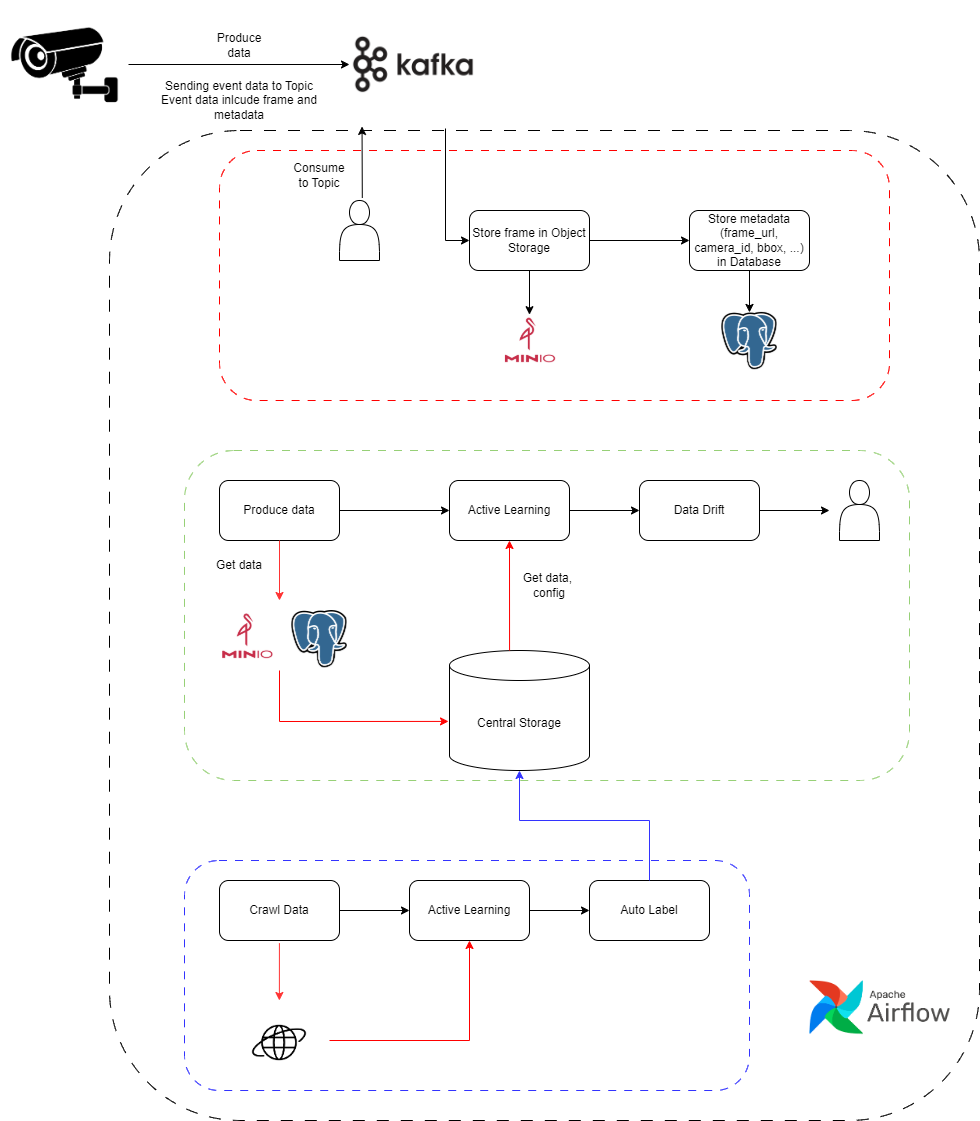

The diagram above was exported from draw.io. Its source (the exported page's mxGraphModel, read from the mxfile embedded in the PNG):
<mxGraphModel dx="2344" dy="2161" grid="1" gridSize="10" guides="1" tooltips="1" connect="1" arrows="1" fold="1" page="1" pageScale="1" pageWidth="850" pageHeight="1100" math="0" shadow="0">
  <root>
    <mxCell id="0" />
    <mxCell id="1" parent="0" />
    <mxCell id="6NeYQy5s_Fg0ChDHObrt-53" value="" style="rounded=1;whiteSpace=wrap;html=1;strokeColor=#000000;dashed=1;dashPattern=12 12;" vertex="1" parent="1">
      <mxGeometry x="-380" width="870" height="990" as="geometry" />
    </mxCell>
    <mxCell id="6NeYQy5s_Fg0ChDHObrt-52" value="" style="rounded=1;whiteSpace=wrap;html=1;strokeColor=#3333FF;dashed=1;dashPattern=8 8;" vertex="1" parent="1">
      <mxGeometry x="-305" y="730" width="565" height="230" as="geometry" />
    </mxCell>
    <mxCell id="6NeYQy5s_Fg0ChDHObrt-38" value="" style="rounded=1;whiteSpace=wrap;html=1;strokeColor=#97D077;dashed=1;dashPattern=8 8;" vertex="1" parent="1">
      <mxGeometry x="-305" y="320" width="725" height="330" as="geometry" />
    </mxCell>
    <mxCell id="6NeYQy5s_Fg0ChDHObrt-21" value="" style="rounded=1;whiteSpace=wrap;html=1;strokeColor=#FF0000;dashed=1;dashPattern=8 8;" vertex="1" parent="1">
      <mxGeometry x="-270" y="20" width="670" height="250" as="geometry" />
    </mxCell>
    <mxCell id="6NeYQy5s_Fg0ChDHObrt-1" value="Store frame in Object Storage" style="rounded=1;whiteSpace=wrap;html=1;" vertex="1" parent="1">
      <mxGeometry x="-20" y="80" width="120" height="60" as="geometry" />
    </mxCell>
    <mxCell id="6NeYQy5s_Fg0ChDHObrt-2" value="Store metadata (frame_url, camera_id, bbox, ...) in Database" style="rounded=1;whiteSpace=wrap;html=1;" vertex="1" parent="1">
      <mxGeometry x="200" y="80" width="120" height="60" as="geometry" />
    </mxCell>
    <mxCell id="6NeYQy5s_Fg0ChDHObrt-3" value="" style="shape=image;verticalLabelPosition=bottom;labelBackgroundColor=default;verticalAlign=top;aspect=fixed;imageAspect=0;image=https://juststickers.in/wp-content/uploads/2019/07/apache-kafka.png;" vertex="1" parent="1">
      <mxGeometry x="-140" y="-130" width="128" height="128" as="geometry" />
    </mxCell>
    <mxCell id="6NeYQy5s_Fg0ChDHObrt-4" value="" style="shape=image;verticalLabelPosition=bottom;labelBackgroundColor=default;verticalAlign=top;aspect=fixed;imageAspect=0;image=https://stackjava.com/wp-content/uploads/2020/05/minio-logo.jpg;" vertex="1" parent="1">
      <mxGeometry x="12.5" y="184.18" width="55" height="55" as="geometry" />
    </mxCell>
    <mxCell id="6NeYQy5s_Fg0ChDHObrt-6" value="" style="shape=image;verticalLabelPosition=bottom;labelBackgroundColor=default;verticalAlign=top;aspect=fixed;imageAspect=0;image=https://img.freepik.com/premium-vector/cctv-camera-icon-logo-vector-design-template_827767-1414.jpg;" vertex="1" parent="1">
      <mxGeometry x="-489" y="-130" width="128" height="128" as="geometry" />
    </mxCell>
    <mxCell id="6NeYQy5s_Fg0ChDHObrt-7" value="" style="endArrow=classic;html=1;rounded=0;exitX=1;exitY=0.5;exitDx=0;exitDy=0;entryX=0;entryY=0.5;entryDx=0;entryDy=0;" edge="1" parent="1" source="6NeYQy5s_Fg0ChDHObrt-6" target="6NeYQy5s_Fg0ChDHObrt-3">
      <mxGeometry width="50" height="50" relative="1" as="geometry">
        <mxPoint x="-280" y="10" as="sourcePoint" />
        <mxPoint x="-230" y="-40" as="targetPoint" />
      </mxGeometry>
    </mxCell>
    <mxCell id="6NeYQy5s_Fg0ChDHObrt-8" value="Produce data" style="text;html=1;align=center;verticalAlign=middle;whiteSpace=wrap;rounded=0;" vertex="1" parent="1">
      <mxGeometry x="-280" y="-100" width="60" height="30" as="geometry" />
    </mxCell>
    <mxCell id="6NeYQy5s_Fg0ChDHObrt-9" value="Sending event data to Topic&lt;br&gt;Event data inlcude frame and metadata" style="text;html=1;align=center;verticalAlign=middle;whiteSpace=wrap;rounded=0;" vertex="1" parent="1">
      <mxGeometry x="-330" y="-50" width="160" height="40" as="geometry" />
    </mxCell>
    <mxCell id="6NeYQy5s_Fg0ChDHObrt-10" value="" style="shape=actor;whiteSpace=wrap;html=1;" vertex="1" parent="1">
      <mxGeometry x="-150" y="70" width="40" height="60" as="geometry" />
    </mxCell>
    <mxCell id="6NeYQy5s_Fg0ChDHObrt-11" value="" style="endArrow=classic;html=1;rounded=0;exitX=0.57;exitY=-0.042;exitDx=0;exitDy=0;entryX=0.098;entryY=0.984;entryDx=0;entryDy=0;entryPerimeter=0;exitPerimeter=0;" edge="1" parent="1" source="6NeYQy5s_Fg0ChDHObrt-10" target="6NeYQy5s_Fg0ChDHObrt-3">
      <mxGeometry width="50" height="50" relative="1" as="geometry">
        <mxPoint x="-90" y="50" as="sourcePoint" />
        <mxPoint x="-40" as="targetPoint" />
      </mxGeometry>
    </mxCell>
    <mxCell id="6NeYQy5s_Fg0ChDHObrt-12" value="Consume to Topic" style="text;html=1;align=center;verticalAlign=middle;whiteSpace=wrap;rounded=0;" vertex="1" parent="1">
      <mxGeometry x="-200" y="30" width="60" height="30" as="geometry" />
    </mxCell>
    <mxCell id="6NeYQy5s_Fg0ChDHObrt-13" value="" style="shape=image;verticalLabelPosition=bottom;labelBackgroundColor=default;verticalAlign=top;aspect=fixed;imageAspect=0;image=data:image/png,(base64 omitted: 9192 chars);" vertex="1" parent="1">
      <mxGeometry x="232.25" y="181.92000000000002" width="55.5" height="57.26" as="geometry" />
    </mxCell>
    <mxCell id="6NeYQy5s_Fg0ChDHObrt-14" value="" style="endArrow=classic;html=1;rounded=0;exitX=0.75;exitY=1;exitDx=0;exitDy=0;entryX=0;entryY=0.5;entryDx=0;entryDy=0;" edge="1" parent="1" source="6NeYQy5s_Fg0ChDHObrt-3" target="6NeYQy5s_Fg0ChDHObrt-1">
      <mxGeometry width="50" height="50" relative="1" as="geometry">
        <mxPoint x="60" y="90" as="sourcePoint" />
        <mxPoint x="110" y="40" as="targetPoint" />
        <Array as="points">
          <mxPoint x="-44" y="110" />
        </Array>
      </mxGeometry>
    </mxCell>
    <mxCell id="6NeYQy5s_Fg0ChDHObrt-15" value="" style="endArrow=classic;html=1;rounded=0;exitX=0.5;exitY=1;exitDx=0;exitDy=0;entryX=0.5;entryY=0;entryDx=0;entryDy=0;" edge="1" parent="1" source="6NeYQy5s_Fg0ChDHObrt-1" target="6NeYQy5s_Fg0ChDHObrt-4">
      <mxGeometry width="50" height="50" relative="1" as="geometry">
        <mxPoint x="60" y="130" as="sourcePoint" />
        <mxPoint x="110" y="80" as="targetPoint" />
      </mxGeometry>
    </mxCell>
    <mxCell id="6NeYQy5s_Fg0ChDHObrt-16" value="" style="endArrow=classic;html=1;rounded=0;entryX=0;entryY=0.5;entryDx=0;entryDy=0;exitX=1;exitY=0.5;exitDx=0;exitDy=0;" edge="1" parent="1" source="6NeYQy5s_Fg0ChDHObrt-1" target="6NeYQy5s_Fg0ChDHObrt-2">
      <mxGeometry width="50" height="50" relative="1" as="geometry">
        <mxPoint x="60" y="130" as="sourcePoint" />
        <mxPoint x="110" y="80" as="targetPoint" />
      </mxGeometry>
    </mxCell>
    <mxCell id="6NeYQy5s_Fg0ChDHObrt-17" value="" style="endArrow=classic;html=1;rounded=0;exitX=0.5;exitY=1;exitDx=0;exitDy=0;entryX=0.5;entryY=0;entryDx=0;entryDy=0;" edge="1" parent="1" source="6NeYQy5s_Fg0ChDHObrt-2" target="6NeYQy5s_Fg0ChDHObrt-13">
      <mxGeometry width="50" height="50" relative="1" as="geometry">
        <mxPoint x="60" y="130" as="sourcePoint" />
        <mxPoint x="110" y="80" as="targetPoint" />
      </mxGeometry>
    </mxCell>
    <mxCell id="6NeYQy5s_Fg0ChDHObrt-18" value="Central Storage" style="shape=cylinder3;whiteSpace=wrap;html=1;boundedLbl=1;backgroundOutline=1;size=15;" vertex="1" parent="1">
      <mxGeometry x="-40" y="520" width="140" height="120" as="geometry" />
    </mxCell>
    <mxCell id="6NeYQy5s_Fg0ChDHObrt-22" value="Active Learning" style="rounded=1;whiteSpace=wrap;html=1;" vertex="1" parent="1">
      <mxGeometry x="-40" y="350" width="120" height="60" as="geometry" />
    </mxCell>
    <mxCell id="6NeYQy5s_Fg0ChDHObrt-25" value="Produce data" style="rounded=1;whiteSpace=wrap;html=1;" vertex="1" parent="1">
      <mxGeometry x="-270" y="350" width="120" height="60" as="geometry" />
    </mxCell>
    <mxCell id="6NeYQy5s_Fg0ChDHObrt-26" value="" style="shape=image;verticalLabelPosition=bottom;labelBackgroundColor=default;verticalAlign=top;aspect=fixed;imageAspect=0;image=https://stackjava.com/wp-content/uploads/2020/05/minio-logo.jpg;" vertex="1" parent="1">
      <mxGeometry x="-270" y="480" width="55" height="55" as="geometry" />
    </mxCell>
    <mxCell id="6NeYQy5s_Fg0ChDHObrt-27" value="" style="shape=image;verticalLabelPosition=bottom;labelBackgroundColor=default;verticalAlign=top;aspect=fixed;imageAspect=0;image=data:image/png,(base64 omitted: 9192 chars);" vertex="1" parent="1">
      <mxGeometry x="-197.75" y="480" width="55.5" height="57.26" as="geometry" />
    </mxCell>
    <mxCell id="6NeYQy5s_Fg0ChDHObrt-28" value="" style="endArrow=classic;html=1;rounded=0;exitX=0.5;exitY=1;exitDx=0;exitDy=0;strokeColor=#FF3333;" edge="1" parent="1" source="6NeYQy5s_Fg0ChDHObrt-25">
      <mxGeometry width="50" height="50" relative="1" as="geometry">
        <mxPoint x="180" y="320" as="sourcePoint" />
        <mxPoint x="-210" y="470" as="targetPoint" />
      </mxGeometry>
    </mxCell>
    <mxCell id="6NeYQy5s_Fg0ChDHObrt-29" value="Get data" style="text;html=1;align=center;verticalAlign=middle;whiteSpace=wrap;rounded=0;" vertex="1" parent="1">
      <mxGeometry x="-280" y="420" width="60" height="30" as="geometry" />
    </mxCell>
    <mxCell id="6NeYQy5s_Fg0ChDHObrt-30" value="" style="endArrow=classic;html=1;rounded=0;entryX=-0.007;entryY=0.591;entryDx=0;entryDy=0;entryPerimeter=0;strokeColor=#FF0000;" edge="1" parent="1" target="6NeYQy5s_Fg0ChDHObrt-18">
      <mxGeometry width="50" height="50" relative="1" as="geometry">
        <mxPoint x="-210" y="540" as="sourcePoint" />
        <mxPoint x="-147.75" y="560" as="targetPoint" />
        <Array as="points">
          <mxPoint x="-210" y="591" />
        </Array>
      </mxGeometry>
    </mxCell>
    <mxCell id="6NeYQy5s_Fg0ChDHObrt-31" value="" style="endArrow=classic;html=1;rounded=0;exitX=1;exitY=0.5;exitDx=0;exitDy=0;" edge="1" parent="1" source="6NeYQy5s_Fg0ChDHObrt-25" target="6NeYQy5s_Fg0ChDHObrt-22">
      <mxGeometry width="50" height="50" relative="1" as="geometry">
        <mxPoint x="180" y="320" as="sourcePoint" />
        <mxPoint x="230" y="270" as="targetPoint" />
      </mxGeometry>
    </mxCell>
    <mxCell id="6NeYQy5s_Fg0ChDHObrt-32" value="" style="endArrow=classic;html=1;rounded=0;exitX=0.429;exitY=0;exitDx=0;exitDy=0;exitPerimeter=0;entryX=0.5;entryY=1;entryDx=0;entryDy=0;strokeColor=#FF0000;" edge="1" parent="1" source="6NeYQy5s_Fg0ChDHObrt-18" target="6NeYQy5s_Fg0ChDHObrt-22">
      <mxGeometry width="50" height="50" relative="1" as="geometry">
        <mxPoint x="180" y="320" as="sourcePoint" />
        <mxPoint x="230" y="270" as="targetPoint" />
      </mxGeometry>
    </mxCell>
    <mxCell id="6NeYQy5s_Fg0ChDHObrt-33" value="Get data,&amp;nbsp;&lt;br&gt;config" style="text;html=1;align=center;verticalAlign=middle;whiteSpace=wrap;rounded=0;" vertex="1" parent="1">
      <mxGeometry x="30" y="440" width="60" height="30" as="geometry" />
    </mxCell>
    <mxCell id="6NeYQy5s_Fg0ChDHObrt-34" value="Data Drift" style="rounded=1;whiteSpace=wrap;html=1;" vertex="1" parent="1">
      <mxGeometry x="150" y="350" width="120" height="60" as="geometry" />
    </mxCell>
    <mxCell id="6NeYQy5s_Fg0ChDHObrt-35" value="" style="endArrow=classic;html=1;rounded=0;exitX=1;exitY=0.5;exitDx=0;exitDy=0;entryX=0;entryY=0.5;entryDx=0;entryDy=0;" edge="1" parent="1" source="6NeYQy5s_Fg0ChDHObrt-22" target="6NeYQy5s_Fg0ChDHObrt-34">
      <mxGeometry width="50" height="50" relative="1" as="geometry">
        <mxPoint x="180" y="320" as="sourcePoint" />
        <mxPoint x="230" y="270" as="targetPoint" />
      </mxGeometry>
    </mxCell>
    <mxCell id="6NeYQy5s_Fg0ChDHObrt-36" value="" style="shape=actor;whiteSpace=wrap;html=1;" vertex="1" parent="1">
      <mxGeometry x="350" y="350" width="40" height="60" as="geometry" />
    </mxCell>
    <mxCell id="6NeYQy5s_Fg0ChDHObrt-37" value="" style="endArrow=classic;html=1;rounded=0;exitX=1;exitY=0.5;exitDx=0;exitDy=0;" edge="1" parent="1" source="6NeYQy5s_Fg0ChDHObrt-34">
      <mxGeometry width="50" height="50" relative="1" as="geometry">
        <mxPoint x="180" y="320" as="sourcePoint" />
        <mxPoint x="340" y="380" as="targetPoint" />
      </mxGeometry>
    </mxCell>
    <mxCell id="6NeYQy5s_Fg0ChDHObrt-40" value="Crawl Data" style="rounded=1;whiteSpace=wrap;html=1;" vertex="1" parent="1">
      <mxGeometry x="-270" y="750" width="120" height="60" as="geometry" />
    </mxCell>
    <mxCell id="6NeYQy5s_Fg0ChDHObrt-42" value="Active Learning" style="rounded=1;whiteSpace=wrap;html=1;" vertex="1" parent="1">
      <mxGeometry x="-80" y="750" width="120" height="60" as="geometry" />
    </mxCell>
    <mxCell id="6NeYQy5s_Fg0ChDHObrt-43" value="" style="endArrow=classic;html=1;rounded=0;exitX=1;exitY=0.5;exitDx=0;exitDy=0;entryX=0;entryY=0.5;entryDx=0;entryDy=0;" edge="1" parent="1" source="6NeYQy5s_Fg0ChDHObrt-40" target="6NeYQy5s_Fg0ChDHObrt-42">
      <mxGeometry width="50" height="50" relative="1" as="geometry">
        <mxPoint x="90" y="720" as="sourcePoint" />
        <mxPoint x="140" y="670" as="targetPoint" />
      </mxGeometry>
    </mxCell>
    <mxCell id="6NeYQy5s_Fg0ChDHObrt-44" value="Auto Label" style="rounded=1;whiteSpace=wrap;html=1;" vertex="1" parent="1">
      <mxGeometry x="100" y="750" width="120" height="60" as="geometry" />
    </mxCell>
    <mxCell id="6NeYQy5s_Fg0ChDHObrt-45" value="" style="endArrow=classic;html=1;rounded=0;exitX=1;exitY=0.5;exitDx=0;exitDy=0;entryX=0;entryY=0.5;entryDx=0;entryDy=0;" edge="1" parent="1" source="6NeYQy5s_Fg0ChDHObrt-42" target="6NeYQy5s_Fg0ChDHObrt-44">
      <mxGeometry width="50" height="50" relative="1" as="geometry">
        <mxPoint x="90" y="490" as="sourcePoint" />
        <mxPoint x="140" y="440" as="targetPoint" />
      </mxGeometry>
    </mxCell>
    <mxCell id="6NeYQy5s_Fg0ChDHObrt-46" value="" style="endArrow=classic;html=1;rounded=0;exitX=0.5;exitY=0;exitDx=0;exitDy=0;entryX=0.5;entryY=1;entryDx=0;entryDy=0;entryPerimeter=0;strokeColor=#3333FF;" edge="1" parent="1" source="6NeYQy5s_Fg0ChDHObrt-44" target="6NeYQy5s_Fg0ChDHObrt-18">
      <mxGeometry width="50" height="50" relative="1" as="geometry">
        <mxPoint x="90" y="490" as="sourcePoint" />
        <mxPoint x="140" y="440" as="targetPoint" />
        <Array as="points">
          <mxPoint x="160" y="690" />
          <mxPoint x="30" y="690" />
        </Array>
      </mxGeometry>
    </mxCell>
    <mxCell id="6NeYQy5s_Fg0ChDHObrt-48" value="" style="shape=image;verticalLabelPosition=bottom;labelBackgroundColor=default;verticalAlign=top;aspect=fixed;imageAspect=0;image=data:image/png,(base64 omitted: 3192 chars);" vertex="1" parent="1">
      <mxGeometry x="-252.5" y="870" width="85" height="85" as="geometry" />
    </mxCell>
    <mxCell id="6NeYQy5s_Fg0ChDHObrt-50" value="" style="endArrow=classic;html=1;rounded=0;exitX=0.564;exitY=1.045;exitDx=0;exitDy=0;exitPerimeter=0;entryX=0.59;entryY=0;entryDx=0;entryDy=0;entryPerimeter=0;strokeColor=#FF3333;" edge="1" parent="1">
      <mxGeometry width="50" height="50" relative="1" as="geometry">
        <mxPoint x="-210.08999999999995" y="812.7000000000003" as="sourcePoint" />
        <mxPoint x="-210.11999999999992" y="870" as="targetPoint" />
      </mxGeometry>
    </mxCell>
    <mxCell id="6NeYQy5s_Fg0ChDHObrt-51" value="" style="endArrow=classic;html=1;rounded=0;entryX=0.5;entryY=1;entryDx=0;entryDy=0;strokeColor=#FF0000;" edge="1" parent="1" target="6NeYQy5s_Fg0ChDHObrt-42">
      <mxGeometry width="50" height="50" relative="1" as="geometry">
        <mxPoint x="-160" y="910" as="sourcePoint" />
        <mxPoint x="-40" y="800" as="targetPoint" />
        <Array as="points">
          <mxPoint x="-20" y="910" />
        </Array>
      </mxGeometry>
    </mxCell>
    <mxCell id="6NeYQy5s_Fg0ChDHObrt-54" value="" style="shape=image;verticalLabelPosition=bottom;labelBackgroundColor=default;verticalAlign=top;aspect=fixed;imageAspect=0;image=data:image/png,(base64 omitted: 7152 chars);" vertex="1" parent="1">
      <mxGeometry x="320" y="850" width="141" height="54.29" as="geometry" />
    </mxCell>
  </root>
</mxGraphModel>